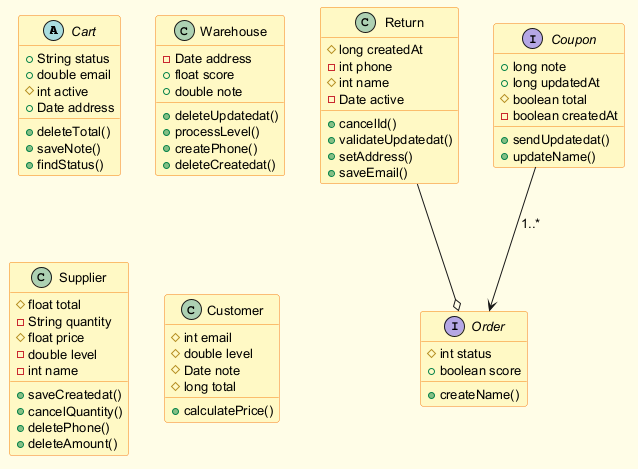

The diagram above was rendered by PlantUML. Its source (embedded in the PNG):
@startuml
skinparam backgroundColor #FFFDE7
skinparam classBackgroundColor #FFF9C4
skinparam classBorderColor #F57F17
skinparam defaultFontSize 13
abstract class Cart {
  +String status
  +double email
  #int active
  +Date address
  +deleteTotal()
  +saveNote()
  +findStatus()
}
class Return {
  #long createdAt
  -int phone
  #int name
  -Date active
  +cancelId()
  +validateUpdatedat()
  +setAddress()
  +saveEmail()
}
interface Order {
  #int status
  +boolean score
  +createName()
}
interface Coupon {
  +long note
  +long updatedAt
  #boolean total
  -boolean createdAt
  +sendUpdatedat()
  +updateName()
}
class Warehouse {
  -Date address
  +float score
  +double note
  +deleteUpdatedat()
  +processLevel()
  +createPhone()
  +deleteCreatedat()
}
class Supplier {
  #float total
  -String quantity
  #float price
  -double level
  -int name
  +saveCreatedat()
  +cancelQuantity()
  +deletePhone()
  +deleteAmount()
}
class Customer {
  #int email
  #double level
  #Date note
  #long total
  +calculatePrice()
}
Coupon --> Order : "1..*"
Return --o Order
@enduml